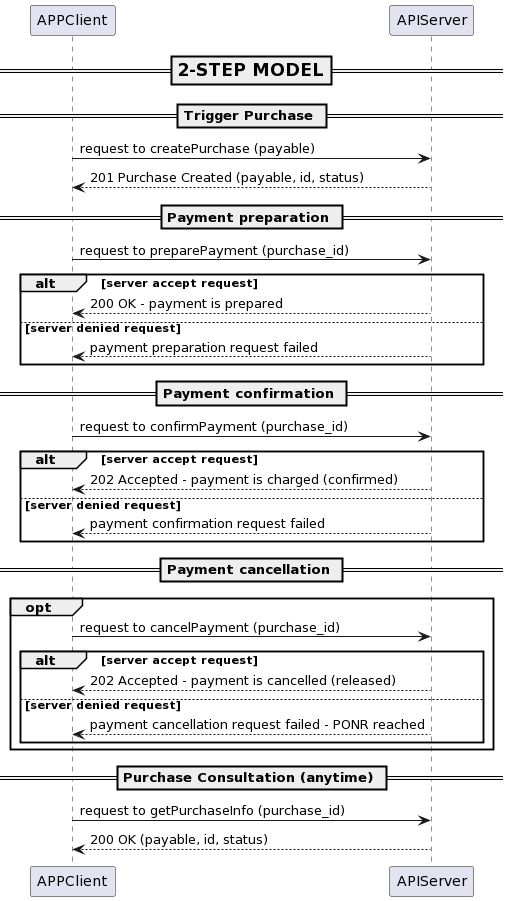

The diagram above was rendered by PlantUML. Its source (embedded in the PNG):
@startuml
participant APPClient as APP
participant APIServer as SERVER


=== 2-STEP MODEL ==

== Trigger Purchase ==

APP -> SERVER: request to createPurchase (payable)
SERVER --> APP: 201 Purchase Created (payable, id, status)

== Payment preparation ==

APP -> SERVER : request to preparePayment (purchase_id)
alt server accept request
SERVER --> APP : 200 OK - payment is prepared
else server denied request
SERVER --> APP : payment preparation request failed
end

== Payment confirmation ==

APP -> SERVER : request to confirmPayment (purchase_id)
alt server accept request
SERVER --> APP : 202 Accepted - payment is charged (confirmed)
else server denied request
SERVER --> APP : payment confirmation request failed
end

== Payment cancellation ==

opt 
APP -> SERVER : request to cancelPayment (purchase_id)
alt server accept request
SERVER --> APP : 202 Accepted - payment is cancelled (released)
else server denied request
SERVER --> APP : payment cancellation request failed - PONR reached
end
end

== Purchase Consultation (anytime) ==
APP -> SERVER : request to getPurchaseInfo (purchase_id)
SERVER --> APP : 200 OK (payable, id, status)
@enduml